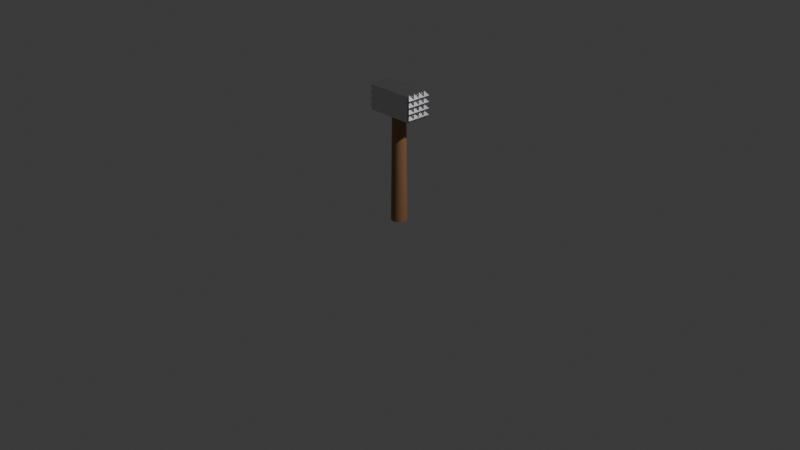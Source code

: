 # Source: MeatTenderizer.blend  (saved by Blender 5.2.44; exported with 4.5.12 LTS)
import bpy
from mathutils import Matrix  # noqa: F401  (used for matrix-valued properties, if any)

bpy.ops.wm.read_factory_settings(use_empty=True)
scene = bpy.context.scene
scene.name = 'Scene'

# ---- collections
col_collection = bpy.data.collections.new('Collection'); scene.collection.children.link(col_collection)

# ---- materials (node trees are filled in below, after node groups)
mat_wood = bpy.data.materials.new('Wood')
mat_steel = bpy.data.materials.new('Steel')

# ---- material node trees
mat_wood.use_nodes = True; mat_wood.node_tree.nodes.clear()
_N = mat_wood.node_tree.nodes; _L = mat_wood.node_tree.links
n0 = _N.new('ShaderNodeBsdfPrincipled'); n0.name = 'Principled BSDF'; n0.location = (-200, 100)
n0.inputs[0].default_value = (0.35, 0.18, 0.08, 1.0)
n0.inputs[2].default_value = 0.6
n0.inputs[10].default_value = 0.005
n1 = _N.new('ShaderNodeOutputMaterial'); n1.name = 'Material Output'; n1.location = (200, 100)
_L.new(n0.outputs[0], n1.inputs[0])
n1.is_active_output = True
mat_steel.use_nodes = True; mat_steel.node_tree.nodes.clear()
_N = mat_steel.node_tree.nodes; _L = mat_steel.node_tree.links
n0 = _N.new('ShaderNodeBsdfPrincipled'); n0.name = 'Principled BSDF'; n0.location = (-200, 100)
n0.inputs[0].default_value = (0.7, 0.7, 0.72, 1.0)
n0.inputs[1].default_value = 1.0
n0.inputs[2].default_value = 0.35
n0.inputs[10].default_value = 0.005
n1 = _N.new('ShaderNodeOutputMaterial'); n1.name = 'Material Output'; n1.location = (200, 100)
_L.new(n0.outputs[0], n1.inputs[0])
n1.is_active_output = True

# ---- world
world_world = bpy.data.worlds.new('World'); scene.world = world_world
world_world.use_nodes = True; world_world.node_tree.nodes.clear()
_N = world_world.node_tree.nodes; _L = world_world.node_tree.links
n0 = _N.new('ShaderNodeOutputWorld'); n0.name = 'World Output'; n0.location = (200, 100)
n1 = _N.new('ShaderNodeBackground'); n1.name = 'Background'; n1.location = (-200, 100)
n1.inputs[0].default_value = (0.05088, 0.05088, 0.05088, 1.0)
_L.new(n1.outputs[0], n0.inputs[0])
n0.is_active_output = True
world_world.color = (0.05088, 0.05088, 0.05088)
world_world.sun_shadow_jitter_overblur = 0.0

# ---- cameras
cam_camera = bpy.data.cameras.new('Camera')
cam_camera.clip_end = 100.0
cam_camera.ortho_scale = 7.314

# ---- lights
light_light = bpy.data.lights.new('Light', 'POINT')
light_light.energy = 1000.0
light_light.shadow_soft_size = 0.1

# ---- meshes
me_cylinder = bpy.data.meshes.new('Cylinder')
me_cylinder.from_pydata([(0.0, 0.084, -0.575), (0.0, 0.07, 0.575), (0.03215, 0.07761, -0.575), (0.02679, 0.06467, 0.575), (0.0594, 0.0594, -0.575), (0.0495, 0.0495, 0.575), (0.07761, 0.03215, -0.575), (0.06467, 0.02679, 0.575), (0.084, 0.0, -0.575), (0.07, 0.0, 0.575), (0.07761, -0.03215, -0.575), (0.06467, -0.02679, 0.575), (0.0594, -0.0594, -0.575), (0.0495, -0.0495, 0.575), (0.03215, -0.07761, -0.575), (0.02679, -0.06467, 0.575), (0.0, -0.084, -0.575), (0.0, -0.07, 0.575), (-0.03215, -0.07761, -0.575), (-0.02679, -0.06467, 0.575), (-0.0594, -0.0594, -0.575), (-0.0495, -0.0495, 0.575), (-0.07761, -0.03215, -0.575), (-0.06467, -0.02679, 0.575), (-0.084, 0.0, -0.575), (-0.07, 0.0, 0.575), (-0.07761, 0.03215, -0.575), (-0.06467, 0.02679, 0.575), (-0.0594, 0.0594, -0.575), (-0.0495, 0.0495, 0.575), (-0.03215, 0.07761, -0.575), (-0.02679, 0.06467, 0.575), (-0.25, -0.13, 0.565), (-0.25, -0.13, 0.825), (-0.25, 0.13, 0.565), (-0.25, 0.13, 0.825), (0.25, -0.13, 0.565), (0.25, -0.13, 0.825), (0.25, 0.13, 0.565), (0.25, 0.13, 0.825), (-0.2891, -0.048, 0.5975), (-0.2573, -0.07983, 0.6425), (-0.2255, -0.1117, 0.5975), (-0.2573, -0.07983, 0.5525), (-0.2927, -0.1152, 0.5975), (-0.2891, -0.048, 0.6625), (-0.2573, -0.07983, 0.7075), (-0.2255, -0.1117, 0.6625), (-0.2573, -0.07983, 0.6175), (-0.2927, -0.1152, 0.6625), (-0.2891, -0.048, 0.7275), (-0.2573, -0.07983, 0.7725), (-0.2255, -0.1117, 0.7275), (-0.2573, -0.07983, 0.6825), (-0.2927, -0.1152, 0.7275), (-0.2891, -0.048, 0.7925), (-0.2573, -0.07983, 0.8375), (-0.2255, -0.1117, 0.7925), (-0.2573, -0.07983, 0.7475), (-0.2927, -0.1152, 0.7925), (-0.2891, 0.017, 0.5975), (-0.2573, -0.01483, 0.6425), (-0.2255, -0.04666, 0.5975), (-0.2573, -0.01483, 0.5525), (-0.2927, -0.05017, 0.5975), (-0.2891, 0.017, 0.6625), (-0.2573, -0.01483, 0.7075), (-0.2255, -0.04666, 0.6625), (-0.2573, -0.01483, 0.6175), (-0.2927, -0.05017, 0.6625), (-0.2891, 0.017, 0.7275), (-0.2573, -0.01483, 0.7725), (-0.2255, -0.04666, 0.7275), (-0.2573, -0.01483, 0.6825), (-0.2927, -0.05017, 0.7275), (-0.2891, 0.017, 0.7925), (-0.2573, -0.01483, 0.8375), (-0.2255, -0.04666, 0.7925), (-0.2573, -0.01483, 0.7475), (-0.2927, -0.05017, 0.7925), (-0.2891, 0.082, 0.5975), (-0.2573, 0.05017, 0.6425), (-0.2255, 0.01834, 0.5975), (-0.2573, 0.05017, 0.5525), (-0.2927, 0.01483, 0.5975), (-0.2891, 0.082, 0.6625), (-0.2573, 0.05017, 0.7075), (-0.2255, 0.01834, 0.6625), (-0.2573, 0.05017, 0.6175), (-0.2927, 0.01483, 0.6625), (-0.2891, 0.082, 0.7275), (-0.2573, 0.05017, 0.7725), (-0.2255, 0.01834, 0.7275), (-0.2573, 0.05017, 0.6825), (-0.2927, 0.01483, 0.7275), (-0.2891, 0.082, 0.7925), (-0.2573, 0.05017, 0.8375), (-0.2255, 0.01834, 0.7925), (-0.2573, 0.05017, 0.7475), (-0.2927, 0.01483, 0.7925), (-0.2891, 0.147, 0.5975), (-0.2573, 0.1152, 0.6425), (-0.2255, 0.08334, 0.5975), (-0.2573, 0.1152, 0.5525), (-0.2927, 0.07983, 0.5975), (-0.2891, 0.147, 0.6625), (-0.2573, 0.1152, 0.7075), (-0.2255, 0.08334, 0.6625), (-0.2573, 0.1152, 0.6175), (-0.2927, 0.07983, 0.6625), (-0.2891, 0.147, 0.7275), (-0.2573, 0.1152, 0.7725), (-0.2255, 0.08334, 0.7275), (-0.2573, 0.1152, 0.6825), (-0.2927, 0.07983, 0.7275), (-0.2891, 0.147, 0.7925), (-0.2573, 0.1152, 0.8375), (-0.2255, 0.08334, 0.7925), (-0.2573, 0.1152, 0.7475), (-0.2927, 0.07983, 0.7925), (0.2255, -0.08334, 0.5975), (0.2573, -0.1152, 0.5525), (0.2891, -0.147, 0.5975), (0.2573, -0.1152, 0.6425), (0.2927, -0.07983, 0.5975), (0.2255, -0.08334, 0.6625), (0.2573, -0.1152, 0.6175), (0.2891, -0.147, 0.6625), (0.2573, -0.1152, 0.7075), (0.2927, -0.07983, 0.6625), (0.2255, -0.08334, 0.7275), (0.2573, -0.1152, 0.6825), (0.2891, -0.147, 0.7275), (0.2573, -0.1152, 0.7725), (0.2927, -0.07983, 0.7275), (0.2255, -0.08334, 0.7925), (0.2573, -0.1152, 0.7475), (0.2891, -0.147, 0.7925), (0.2573, -0.1152, 0.8375), (0.2927, -0.07983, 0.7925), (0.2255, -0.01834, 0.5975), (0.2573, -0.05017, 0.5525), (0.2891, -0.082, 0.5975), (0.2573, -0.05017, 0.6425), (0.2927, -0.01483, 0.5975), (0.2255, -0.01834, 0.6625), (0.2573, -0.05017, 0.6175), (0.2891, -0.082, 0.6625), (0.2573, -0.05017, 0.7075), (0.2927, -0.01483, 0.6625), (0.2255, -0.01834, 0.7275), (0.2573, -0.05017, 0.6825), (0.2891, -0.082, 0.7275), (0.2573, -0.05017, 0.7725), (0.2927, -0.01483, 0.7275), (0.2255, -0.01834, 0.7925), (0.2573, -0.05017, 0.7475), (0.2891, -0.082, 0.7925), (0.2573, -0.05017, 0.8375), (0.2927, -0.01483, 0.7925), (0.2255, 0.04666, 0.5975), (0.2573, 0.01483, 0.5525), (0.2891, -0.017, 0.5975), (0.2573, 0.01483, 0.6425), (0.2927, 0.05017, 0.5975), (0.2255, 0.04666, 0.6625), (0.2573, 0.01483, 0.6175), (0.2891, -0.017, 0.6625), (0.2573, 0.01483, 0.7075), (0.2927, 0.05017, 0.6625), (0.2255, 0.04666, 0.7275), (0.2573, 0.01483, 0.6825), (0.2891, -0.017, 0.7275), (0.2573, 0.01483, 0.7725), (0.2927, 0.05017, 0.7275), (0.2255, 0.04666, 0.7925), (0.2573, 0.01483, 0.7475), (0.2891, -0.017, 0.7925), (0.2573, 0.01483, 0.8375), (0.2927, 0.05017, 0.7925), (0.2255, 0.1117, 0.5975), (0.2573, 0.07983, 0.5525), (0.2891, 0.048, 0.5975), (0.2573, 0.07983, 0.6425), (0.2927, 0.1152, 0.5975), (0.2255, 0.1117, 0.6625), (0.2573, 0.07983, 0.6175), (0.2891, 0.048, 0.6625), (0.2573, 0.07983, 0.7075), (0.2927, 0.1152, 0.6625), (0.2255, 0.1117, 0.7275), (0.2573, 0.07983, 0.6825), (0.2891, 0.048, 0.7275), (0.2573, 0.07983, 0.7725), (0.2927, 0.1152, 0.7275), (0.2255, 0.1117, 0.7925), (0.2573, 0.07983, 0.7475), (0.2891, 0.048, 0.7925), (0.2573, 0.07983, 0.8375), (0.2927, 0.1152, 0.7925)], [], [(0, 1, 3, 2), (2, 3, 5, 4), (4, 5, 7, 6), (6, 7, 9, 8), (8, 9, 11, 10), (10, 11, 13, 12), (12, 13, 15, 14), (14, 15, 17, 16), (16, 17, 19, 18), (18, 19, 21, 20), (20, 21, 23, 22), (22, 23, 25, 24), (24, 25, 27, 26), (26, 27, 29, 28), (3, 1, 31, 29, 27, 25, 23, 21, 19, 17, 15, 13, 11, 9, 7, 5), (28, 29, 31, 30), (30, 31, 1, 0), (0, 2, 4, 6, 8, 10, 12, 14, 16, 18, 20, 22, 24, 26, 28, 30), (32, 33, 35, 34), (34, 35, 39, 38), (38, 39, 37, 36), (36, 37, 33, 32), (34, 38, 36, 32), (39, 35, 33, 37), (40, 44, 41), (41, 44, 42), (40, 41, 42, 43), (42, 44, 43), (43, 44, 40), (45, 49, 46), (46, 49, 47), (45, 46, 47, 48), (47, 49, 48), (48, 49, 45), (50, 54, 51), (51, 54, 52), (50, 51, 52, 53), (52, 54, 53), (53, 54, 50), (55, 59, 56), (56, 59, 57), (55, 56, 57, 58), (57, 59, 58), (58, 59, 55), (60, 64, 61), (61, 64, 62), (60, 61, 62, 63), (62, 64, 63), (63, 64, 60), (65, 69, 66), (66, 69, 67), (65, 66, 67, 68), (67, 69, 68), (68, 69, 65), (70, 74, 71), (71, 74, 72), (70, 71, 72, 73), (72, 74, 73), (73, 74, 70), (75, 79, 76), (76, 79, 77), (75, 76, 77, 78), (77, 79, 78), (78, 79, 75), (80, 84, 81), (81, 84, 82), (80, 81, 82, 83), (82, 84, 83), (83, 84, 80), (85, 89, 86), (86, 89, 87), (85, 86, 87, 88), (87, 89, 88), (88, 89, 85), (90, 94, 91), (91, 94, 92), (90, 91, 92, 93), (92, 94, 93), (93, 94, 90), (95, 99, 96), (96, 99, 97), (95, 96, 97, 98), (97, 99, 98), (98, 99, 95), (100, 104, 101), (101, 104, 102), (100, 101, 102, 103), (102, 104, 103), (103, 104, 100), (105, 109, 106), (106, 109, 107), (105, 106, 107, 108), (107, 109, 108), (108, 109, 105), (110, 114, 111), (111, 114, 112), (110, 111, 112, 113), (112, 114, 113), (113, 114, 110), (115, 119, 116), (116, 119, 117), (115, 116, 117, 118), (117, 119, 118), (118, 119, 115), (120, 124, 121), (121, 124, 122), (120, 121, 122, 123), (122, 124, 123), (123, 124, 120), (125, 129, 126), (126, 129, 127), (125, 126, 127, 128), (127, 129, 128), (128, 129, 125), (130, 134, 131), (131, 134, 132), (130, 131, 132, 133), (132, 134, 133), (133, 134, 130), (135, 139, 136), (136, 139, 137), (135, 136, 137, 138), (137, 139, 138), (138, 139, 135), (140, 144, 141), (141, 144, 142), (140, 141, 142, 143), (142, 144, 143), (143, 144, 140), (145, 149, 146), (146, 149, 147), (145, 146, 147, 148), (147, 149, 148), (148, 149, 145), (150, 154, 151), (151, 154, 152), (150, 151, 152, 153), (152, 154, 153), (153, 154, 150), (155, 159, 156), (156, 159, 157), (155, 156, 157, 158), (157, 159, 158), (158, 159, 155), (160, 164, 161), (161, 164, 162), (160, 161, 162, 163), (162, 164, 163), (163, 164, 160), (165, 169, 166), (166, 169, 167), (165, 166, 167, 168), (167, 169, 168), (168, 169, 165), (170, 174, 171), (171, 174, 172), (170, 171, 172, 173), (172, 174, 173), (173, 174, 170), (175, 179, 176), (176, 179, 177), (175, 176, 177, 178), (177, 179, 178), (178, 179, 175), (180, 184, 181), (181, 184, 182), (180, 181, 182, 183), (182, 184, 183), (183, 184, 180), (185, 189, 186), (186, 189, 187), (185, 186, 187, 188), (187, 189, 188), (188, 189, 185), (190, 194, 191), (191, 194, 192), (190, 191, 192, 193), (192, 194, 193), (193, 194, 190), (195, 199, 196), (196, 199, 197), (195, 196, 197, 198), (197, 199, 198), (198, 199, 195)])
me_cylinder.polygons.foreach_set('use_smooth', [True] * 184)
me_cylinder.polygons.foreach_set('material_index', [0, 0, 0, 0, 0, 0, 0, 0, 0, 0, 0, 0, 0, 0, 0, 0, 0, 0, 1, 1, 1, 1, 1, 1, 1, 1, 1, 1, 1, 1, 1, 1, 1, 1, 1, 1, 1, 1, 1, 1, 1, 1, 1, 1, 1, 1, 1, 1, 1, 1, 1, 1, 1, 1, 1, 1, 1, 1, 1, 1, 1, 1, 1, 1, 1, 1, 1, 1, 1, 1, 1, 1, 1, 1, 1, 1, 1, 1, 1, 1, 1, 1, 1, 1, 1, 1, 1, 1, 1, 1, 1, 1, 1, 1, 1, 1, 1, 1, 1, 1, 1, 1, 1, 1, 1, 1, 1, 1, 1, 1, 1, 1, 1, 1, 1, 1, 1, 1, 1, 1, 1, 1, 1, 1, 1, 1, 1, 1, 1, 1, 1, 1, 1, 1, 1, 1, 1, 1, 1, 1, 1, 1, 1, 1, 1, 1, 1, 1, 1, 1, 1, 1, 1, 1, 1, 1, 1, 1, 1, 1, 1, 1, 1, 1, 1, 1, 1, 1, 1, 1, 1, 1, 1, 1, 1, 1, 1, 1, 1, 1, 1, 1, 1, 1])
_k = set([(0, 2), (0, 30), (1, 3), (1, 31), (2, 4), (3, 5), (4, 6), (5, 7), (6, 8), (7, 9), (8, 10), (9, 11), (10, 12), (11, 13), (12, 14), (13, 15), (14, 16), (15, 17), (16, 18), (17, 19), (18, 20), (19, 21), (20, 22), (21, 23), (22, 24), (23, 25), (24, 26), (25, 27), (26, 28), (27, 29), (28, 30), (29, 31), (32, 33), (32, 34), (32, 36), (33, 35), (33, 37), (34, 35), (34, 38), (35, 39), (36, 37), (36, 38), (37, 39), (38, 39), (40, 41), (40, 43), (40, 44), (41, 42), (41, 44), (42, 43), (42, 44), (43, 44), (45, 46), (45, 48), (45, 49), (46, 47), (46, 49), (47, 48), (47, 49), (48, 49), (50, 51), (50, 53), (50, 54), (51, 52), (51, 54), (52, 53), (52, 54), (53, 54), (55, 56), (55, 58), (55, 59), (56, 57), (56, 59), (57, 58), (57, 59), (58, 59), (60, 61), (60, 63), (60, 64), (61, 62), (61, 64), (62, 63), (62, 64), (63, 64), (65, 66), (65, 68), (65, 69), (66, 67), (66, 69), (67, 68), (67, 69), (68, 69), (70, 71), (70, 73), (70, 74), (71, 72), (71, 74), (72, 73), (72, 74), (73, 74), (75, 76), (75, 78), (75, 79), (76, 77), (76, 79), (77, 78), (77, 79), (78, 79), (80, 81), (80, 83), (80, 84), (81, 82), (81, 84), (82, 83), (82, 84), (83, 84), (85, 86), (85, 88), (85, 89), (86, 87), (86, 89), (87, 88), (87, 89), (88, 89), (90, 91), (90, 93), (90, 94), (91, 92), (91, 94), (92, 93), (92, 94), (93, 94), (95, 96), (95, 98), (95, 99), (96, 97), (96, 99), (97, 98), (97, 99), (98, 99), (100, 101), (100, 103), (100, 104), (101, 102), (101, 104), (102, 103), (102, 104), (103, 104), (105, 106), (105, 108), (105, 109), (106, 107), (106, 109), (107, 108), (107, 109), (108, 109), (110, 111), (110, 113), (110, 114), (111, 112), (111, 114), (112, 113), (112, 114), (113, 114), (115, 116), (115, 118), (115, 119), (116, 117), (116, 119), (117, 118), (117, 119), (118, 119), (120, 121), (120, 123), (120, 124), (121, 122), (121, 124), (122, 123), (122, 124), (123, 124), (125, 126), (125, 128), (125, 129), (126, 127), (126, 129), (127, 128), (127, 129), (128, 129), (130, 131), (130, 133), (130, 134), (131, 132), (131, 134), (132, 133), (132, 134), (133, 134), (135, 136), (135, 138), (135, 139), (136, 137), (136, 139), (137, 138), (137, 139), (138, 139), (140, 141), (140, 143), (140, 144), (141, 142), (141, 144), (142, 143), (142, 144), (143, 144), (145, 146), (145, 148), (145, 149), (146, 147), (146, 149), (147, 148), (147, 149), (148, 149), (150, 151), (150, 153), (150, 154), (151, 152), (151, 154), (152, 153), (152, 154), (153, 154), (155, 156), (155, 158), (155, 159), (156, 157), (156, 159), (157, 158), (157, 159), (158, 159), (160, 161), (160, 163), (160, 164), (161, 162), (161, 164), (162, 163), (162, 164), (163, 164), (165, 166), (165, 168), (165, 169), (166, 167), (166, 169), (167, 168), (167, 169), (168, 169), (170, 171), (170, 173), (170, 174), (171, 172), (171, 174), (172, 173), (172, 174), (173, 174), (175, 176), (175, 178), (175, 179), (176, 177), (176, 179), (177, 178), (177, 179), (178, 179), (180, 181), (180, 183), (180, 184), (181, 182), (181, 184), (182, 183), (182, 184), (183, 184), (185, 186), (185, 188), (185, 189), (186, 187), (186, 189), (187, 188), (187, 189), (188, 189), (190, 191), (190, 193), (190, 194), (191, 192), (191, 194), (192, 193), (192, 194), (193, 194), (195, 196), (195, 198), (195, 199), (196, 197), (196, 199), (197, 198), (197, 199), (198, 199)])
me_cylinder.attributes.new('sharp_edge', 'BOOLEAN', 'EDGE').data.foreach_set('value', [ (min(e.vertices), max(e.vertices)) in _k for e in me_cylinder.edges])
_uv = me_cylinder.uv_layers.new(name='UVMap')
_uv.uv.foreach_set('vector', [1.0, 0.5, 1.0, 1.0, 0.9375, 1.0, 0.9375, 0.5, 0.9375, 0.5, 0.9375, 1.0, 0.875, 1.0, 0.875, 0.5, 0.875, 0.5, 0.875, 1.0, 0.8125, 1.0, 0.8125, 0.5, 0.8125, 0.5, 0.8125, 1.0, 0.75, 1.0, 0.75, 0.5, 0.75, 0.5, 0.75, 1.0, 0.6875, 1.0, 0.6875, 0.5, 0.6875, 0.5, 0.6875, 1.0, 0.625, 1.0, 0.625, 0.5, 0.625, 0.5, 0.625, 1.0, 0.5625, 1.0, 0.5625, 0.5, 0.5625, 0.5, 0.5625, 1.0, 0.5, 1.0, 0.5, 0.5, 0.5, 0.5, 0.5, 1.0, 0.4375, 1.0, 0.4375, 0.5, 0.4375, 0.5, 0.4375, 1.0, 0.375, 1.0, 0.375, 0.5, 0.375, 0.5, 0.375, 1.0, 0.3125, 1.0, 0.3125, 0.5, 0.3125, 0.5, 0.3125, 1.0, 0.25, 1.0, 0.25, 0.5, 0.25, 0.5, 0.25, 1.0, 0.1875, 1.0, 0.1875, 0.5, 0.1875, 0.5, 0.1875, 1.0, 0.125, 1.0, 0.125, 0.5, 0.3418, 0.4717, 0.25, 0.49, 0.1582, 0.4717, 0.08029, 0.4197, 0.02827, 0.3418, 0.01, 0.25, 0.02827, 0.1582, 0.08029, 0.08029, 0.1582, 0.02827, 0.25, 0.01, 0.3418, 0.02827, 0.4197, 0.08029, 0.4717, 0.1582, 0.49, 0.25, 0.4717, 0.3418, 0.4197, 0.4197, 0.125, 0.5, 0.125, 1.0, 0.0625, 1.0, 0.0625, 0.5, 0.0625, 0.5, 0.0625, 1.0, 0.0, 1.0, 0.0, 0.5, 0.75, 0.49, 0.8418, 0.4717, 0.9197, 0.4197, 0.9717, 0.3418, 0.99, 0.25, 0.9717, 0.1582, 0.9197, 0.08029, 0.8418, 0.02827, 0.75, 0.01, 0.6582, 0.02827, 0.5803, 0.08029, 0.5283, 0.1582, 0.51, 0.25, 0.5283, 0.3418, 0.5803, 0.4197, 0.6582, 0.4717, 0.375, 0.0, 0.625, 0.0, 0.625, 0.25, 0.375, 0.25, 0.375, 0.25, 0.625, 0.25, 0.625, 0.5, 0.375, 0.5, 0.375, 0.5, 0.625, 0.5, 0.625, 0.75, 0.375, 0.75, 0.375, 0.75, 0.625, 0.75, 0.625, 1.0, 0.375, 1.0, 0.125, 0.5, 0.375, 0.5, 0.375, 0.75, 0.125, 0.75, 0.625, 0.5, 0.875, 0.5, 0.875, 0.75, 0.625, 0.75, 0.25, 0.49, 0.25, 0.25, 0.49, 0.25, 0.49, 0.25, 0.25, 0.25, 0.25, 0.01, 0.75, 0.49, 0.99, 0.25, 0.75, 0.01, 0.51, 0.25, 0.25, 0.01, 0.25, 0.25, 0.01, 0.25, 0.01, 0.25, 0.25, 0.25, 0.25, 0.49, 0.25, 0.49, 0.25, 0.25, 0.49, 0.25, 0.49, 0.25, 0.25, 0.25, 0.25, 0.01, 0.75, 0.49, 0.99, 0.25, 0.75, 0.01, 0.51, 0.25, 0.25, 0.01, 0.25, 0.25, 0.01, 0.25, 0.01, 0.25, 0.25, 0.25, 0.25, 0.49, 0.25, 0.49, 0.25, 0.25, 0.49, 0.25, 0.49, 0.25, 0.25, 0.25, 0.25, 0.01, 0.75, 0.49, 0.99, 0.25, 0.75, 0.01, 0.51, 0.25, 0.25, 0.01, 0.25, 0.25, 0.01, 0.25, 0.01, 0.25, 0.25, 0.25, 0.25, 0.49, 0.25, 0.49, 0.25, 0.25, 0.49, 0.25, 0.49, 0.25, 0.25, 0.25, 0.25, 0.01, 0.75, 0.49, 0.99, 0.25, 0.75, 0.01, 0.51, 0.25, 0.25, 0.01, 0.25, 0.25, 0.01, 0.25, 0.01, 0.25, 0.25, 0.25, 0.25, 0.49, 0.25, 0.49, 0.25, 0.25, 0.49, 0.25, 0.49, 0.25, 0.25, 0.25, 0.25, 0.01, 0.75, 0.49, 0.99, 0.25, 0.75, 0.01, 0.51, 0.25, 0.25, 0.01, 0.25, 0.25, 0.01, 0.25, 0.01, 0.25, 0.25, 0.25, 0.25, 0.49, 0.25, 0.49, 0.25, 0.25, 0.49, 0.25, 0.49, 0.25, 0.25, 0.25, 0.25, 0.01, 0.75, 0.49, 0.99, 0.25, 0.75, 0.01, 0.51, 0.25, 0.25, 0.01, 0.25, 0.25, 0.01, 0.25, 0.01, 0.25, 0.25, 0.25, 0.25, 0.49, 0.25, 0.49, 0.25, 0.25, 0.49, 0.25, 0.49, 0.25, 0.25, 0.25, 0.25, 0.01, 0.75, 0.49, 0.99, 0.25, 0.75, 0.01, 0.51, 0.25, 0.25, 0.01, 0.25, 0.25, 0.01, 0.25, 0.01, 0.25, 0.25, 0.25, 0.25, 0.49, 0.25, 0.49, 0.25, 0.25, 0.49, 0.25, 0.49, 0.25, 0.25, 0.25, 0.25, 0.01, 0.75, 0.49, 0.99, 0.25, 0.75, 0.01, 0.51, 0.25, 0.25, 0.01, 0.25, 0.25, 0.01, 0.25, 0.01, 0.25, 0.25, 0.25, 0.25, 0.49, 0.25, 0.49, 0.25, 0.25, 0.49, 0.25, 0.49, 0.25, 0.25, 0.25, 0.25, 0.01, 0.75, 0.49, 0.99, 0.25, 0.75, 0.01, 0.51, 0.25, 0.25, 0.01, 0.25, 0.25, 0.01, 0.25, 0.01, 0.25, 0.25, 0.25, 0.25, 0.49, 0.25, 0.49, 0.25, 0.25, 0.49, 0.25, 0.49, 0.25, 0.25, 0.25, 0.25, 0.01, 0.75, 0.49, 0.99, 0.25, 0.75, 0.01, 0.51, 0.25, 0.25, 0.01, 0.25, 0.25, 0.01, 0.25, 0.01, 0.25, 0.25, 0.25, 0.25, 0.49, 0.25, 0.49, 0.25, 0.25, 0.49, 0.25, 0.49, 0.25, 0.25, 0.25, 0.25, 0.01, 0.75, 0.49, 0.99, 0.25, 0.75, 0.01, 0.51, 0.25, 0.25, 0.01, 0.25, 0.25, 0.01, 0.25, 0.01, 0.25, 0.25, 0.25, 0.25, 0.49, 0.25, 0.49, 0.25, 0.25, 0.49, 0.25, 0.49, 0.25, 0.25, 0.25, 0.25, 0.01, 0.75, 0.49, 0.99, 0.25, 0.75, 0.01, 0.51, 0.25, 0.25, 0.01, 0.25, 0.25, 0.01, 0.25, 0.01, 0.25, 0.25, 0.25, 0.25, 0.49, 0.25, 0.49, 0.25, 0.25, 0.49, 0.25, 0.49, 0.25, 0.25, 0.25, 0.25, 0.01, 0.75, 0.49, 0.99, 0.25, 0.75, 0.01, 0.51, 0.25, 0.25, 0.01, 0.25, 0.25, 0.01, 0.25, 0.01, 0.25, 0.25, 0.25, 0.25, 0.49, 0.25, 0.49, 0.25, 0.25, 0.49, 0.25, 0.49, 0.25, 0.25, 0.25, 0.25, 0.01, 0.75, 0.49, 0.99, 0.25, 0.75, 0.01, 0.51, 0.25, 0.25, 0.01, 0.25, 0.25, 0.01, 0.25, 0.01, 0.25, 0.25, 0.25, 0.25, 0.49, 0.25, 0.49, 0.25, 0.25, 0.49, 0.25, 0.49, 0.25, 0.25, 0.25, 0.25, 0.01, 0.75, 0.49, 0.99, 0.25, 0.75, 0.01, 0.51, 0.25, 0.25, 0.01, 0.25, 0.25, 0.01, 0.25, 0.01, 0.25, 0.25, 0.25, 0.25, 0.49, 0.25, 0.49, 0.25, 0.25, 0.49, 0.25, 0.49, 0.25, 0.25, 0.25, 0.25, 0.01, 0.75, 0.49, 0.99, 0.25, 0.75, 0.01, 0.51, 0.25, 0.25, 0.01, 0.25, 0.25, 0.01, 0.25, 0.01, 0.25, 0.25, 0.25, 0.25, 0.49, 0.25, 0.49, 0.25, 0.25, 0.49, 0.25, 0.49, 0.25, 0.25, 0.25, 0.25, 0.01, 0.75, 0.49, 0.99, 0.25, 0.75, 0.01, 0.51, 0.25, 0.25, 0.01, 0.25, 0.25, 0.01, 0.25, 0.01, 0.25, 0.25, 0.25, 0.25, 0.49, 0.25, 0.49, 0.25, 0.25, 0.49, 0.25, 0.49, 0.25, 0.25, 0.25, 0.25, 0.01, 0.75, 0.49, 0.99, 0.25, 0.75, 0.01, 0.51, 0.25, 0.25, 0.01, 0.25, 0.25, 0.01, 0.25, 0.01, 0.25, 0.25, 0.25, 0.25, 0.49, 0.25, 0.49, 0.25, 0.25, 0.49, 0.25, 0.49, 0.25, 0.25, 0.25, 0.25, 0.01, 0.75, 0.49, 0.99, 0.25, 0.75, 0.01, 0.51, 0.25, 0.25, 0.01, 0.25, 0.25, 0.01, 0.25, 0.01, 0.25, 0.25, 0.25, 0.25, 0.49, 0.25, 0.49, 0.25, 0.25, 0.49, 0.25, 0.49, 0.25, 0.25, 0.25, 0.25, 0.01, 0.75, 0.49, 0.99, 0.25, 0.75, 0.01, 0.51, 0.25, 0.25, 0.01, 0.25, 0.25, 0.01, 0.25, 0.01, 0.25, 0.25, 0.25, 0.25, 0.49, 0.25, 0.49, 0.25, 0.25, 0.49, 0.25, 0.49, 0.25, 0.25, 0.25, 0.25, 0.01, 0.75, 0.49, 0.99, 0.25, 0.75, 0.01, 0.51, 0.25, 0.25, 0.01, 0.25, 0.25, 0.01, 0.25, 0.01, 0.25, 0.25, 0.25, 0.25, 0.49, 0.25, 0.49, 0.25, 0.25, 0.49, 0.25, 0.49, 0.25, 0.25, 0.25, 0.25, 0.01, 0.75, 0.49, 0.99, 0.25, 0.75, 0.01, 0.51, 0.25, 0.25, 0.01, 0.25, 0.25, 0.01, 0.25, 0.01, 0.25, 0.25, 0.25, 0.25, 0.49, 0.25, 0.49, 0.25, 0.25, 0.49, 0.25, 0.49, 0.25, 0.25, 0.25, 0.25, 0.01, 0.75, 0.49, 0.99, 0.25, 0.75, 0.01, 0.51, 0.25, 0.25, 0.01, 0.25, 0.25, 0.01, 0.25, 0.01, 0.25, 0.25, 0.25, 0.25, 0.49, 0.25, 0.49, 0.25, 0.25, 0.49, 0.25, 0.49, 0.25, 0.25, 0.25, 0.25, 0.01, 0.75, 0.49, 0.99, 0.25, 0.75, 0.01, 0.51, 0.25, 0.25, 0.01, 0.25, 0.25, 0.01, 0.25, 0.01, 0.25, 0.25, 0.25, 0.25, 0.49, 0.25, 0.49, 0.25, 0.25, 0.49, 0.25, 0.49, 0.25, 0.25, 0.25, 0.25, 0.01, 0.75, 0.49, 0.99, 0.25, 0.75, 0.01, 0.51, 0.25, 0.25, 0.01, 0.25, 0.25, 0.01, 0.25, 0.01, 0.25, 0.25, 0.25, 0.25, 0.49, 0.25, 0.49, 0.25, 0.25, 0.49, 0.25, 0.49, 0.25, 0.25, 0.25, 0.25, 0.01, 0.75, 0.49, 0.99, 0.25, 0.75, 0.01, 0.51, 0.25, 0.25, 0.01, 0.25, 0.25, 0.01, 0.25, 0.01, 0.25, 0.25, 0.25, 0.25, 0.49, 0.25, 0.49, 0.25, 0.25, 0.49, 0.25, 0.49, 0.25, 0.25, 0.25, 0.25, 0.01, 0.75, 0.49, 0.99, 0.25, 0.75, 0.01, 0.51, 0.25, 0.25, 0.01, 0.25, 0.25, 0.01, 0.25, 0.01, 0.25, 0.25, 0.25, 0.25, 0.49, 0.25, 0.49, 0.25, 0.25, 0.49, 0.25, 0.49, 0.25, 0.25, 0.25, 0.25, 0.01, 0.75, 0.49, 0.99, 0.25, 0.75, 0.01, 0.51, 0.25, 0.25, 0.01, 0.25, 0.25, 0.01, 0.25, 0.01, 0.25, 0.25, 0.25, 0.25, 0.49, 0.25, 0.49, 0.25, 0.25, 0.49, 0.25, 0.49, 0.25, 0.25, 0.25, 0.25, 0.01, 0.75, 0.49, 0.99, 0.25, 0.75, 0.01, 0.51, 0.25, 0.25, 0.01, 0.25, 0.25, 0.01, 0.25, 0.01, 0.25, 0.25, 0.25, 0.25, 0.49, 0.25, 0.49, 0.25, 0.25, 0.49, 0.25, 0.49, 0.25, 0.25, 0.25, 0.25, 0.01, 0.75, 0.49, 0.99, 0.25, 0.75, 0.01, 0.51, 0.25, 0.25, 0.01, 0.25, 0.25, 0.01, 0.25, 0.01, 0.25, 0.25, 0.25, 0.25, 0.49, 0.25, 0.49, 0.25, 0.25, 0.49, 0.25, 0.49, 0.25, 0.25, 0.25, 0.25, 0.01, 0.75, 0.49, 0.99, 0.25, 0.75, 0.01, 0.51, 0.25, 0.25, 0.01, 0.25, 0.25, 0.01, 0.25, 0.01, 0.25, 0.25, 0.25, 0.25, 0.49, 0.25, 0.49, 0.25, 0.25, 0.49, 0.25, 0.49, 0.25, 0.25, 0.25, 0.25, 0.01, 0.75, 0.49, 0.99, 0.25, 0.75, 0.01, 0.51, 0.25, 0.25, 0.01, 0.25, 0.25, 0.01, 0.25, 0.01, 0.25, 0.25, 0.25, 0.25, 0.49])
me_cylinder.materials.append(mat_wood)
me_cylinder.materials.append(mat_steel)
me_cylinder.update()

# ---- objects
ob_light = bpy.data.objects.new('Light', light_light)
ob_camera = bpy.data.objects.new('Camera', cam_camera)
ob_meattenderizer = bpy.data.objects.new('MeatTenderizer', me_cylinder)

# ---- transforms, parenting, visibility, modifiers, constraints
ob_light.location = (4.076, 1.005, 5.904)
ob_light.rotation_euler = (0.6503, 0.05522, 1.866)
ob_light.lock_rotations_4d = False
ob_light.empty_display_type = 'ARROWS'
ob_light.color = (0.0, 0.0, 0.0, 0.0)
ob_light.lineart.crease_threshold = 0.0
ob_camera.location = (7.359, -6.926, 4.958)
ob_camera.rotation_euler = (1.109, 0.0, 0.8149)
ob_camera.lock_rotations_4d = False
ob_camera.empty_display_type = 'ARROWS'
ob_camera.color = (0.0, 0.0, 0.0, 0.0)
ob_camera.display_type = 'WIRE'
ob_camera.lineart.crease_threshold = 0.0
ob_meattenderizer.location = (0.0, 0.0, 0.575)

# ---- collection membership
col_collection.objects.link(ob_light)
col_collection.objects.link(ob_camera)
col_collection.objects.link(ob_meattenderizer)

# ---- scene / render settings (as saved in the file)
scene.camera = ob_camera
scene.frame_start = 1; scene.frame_end = 250; scene.frame_set(1)
scene.render.engine = 'BLENDER_EEVEE_NEXT'
scene.render.bake_bias = 0.0
scene.render.bake_samples = 0
scene.render.compositor_device = 'GPU'
scene.eevee.use_volume_custom_range = False
scene.eevee.fast_gi_thickness_near = 0.1
scene.eevee.fast_gi_thickness_far = 0.0
scene.eevee.ray_tracing_options.screen_trace_thickness = 0.1
bpy.context.view_layer.update()
